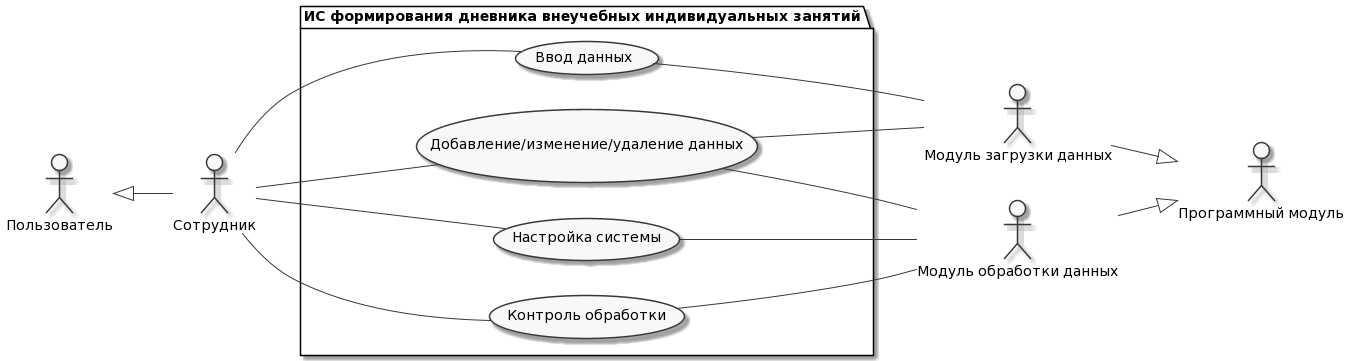

The diagram above was rendered by PlantUML. Its source (embedded in the PNG):
@startuml
skinparam monochrome true
hide circle
hide methods

left to right direction
actor P1 as "Пользователь"
actor P1_1 as "Сотрудник"
P1 <|-- P1_1
actor M1 as "Программный модуль"
actor M1_2 as "Модуль загрузки данных"
actor M1_3 as "Модуль обработки данных"
M1_2 --|> M1
M1_3 --|> M1

package APP as "ИС формирования дневника внеучебных индивидуальных занятий" {
  usecase F2 as "Ввод данных"
  usecase F3 as "Добавление/изменение/удаление данных"
  usecase F4 as "Настройка системы"
  usecase F5 as "Контроль обработки"

  P1_1 -- (F2)
  P1_1 -- (F3)
  P1_1 -- (F4)
  P1_1 -- (F5)
  (F2) -- M1_2
  (F3) -- M1_2
  (F3) -- M1_3
  (F4) -- M1_3
  (F5) -- M1_3
}
@enduml